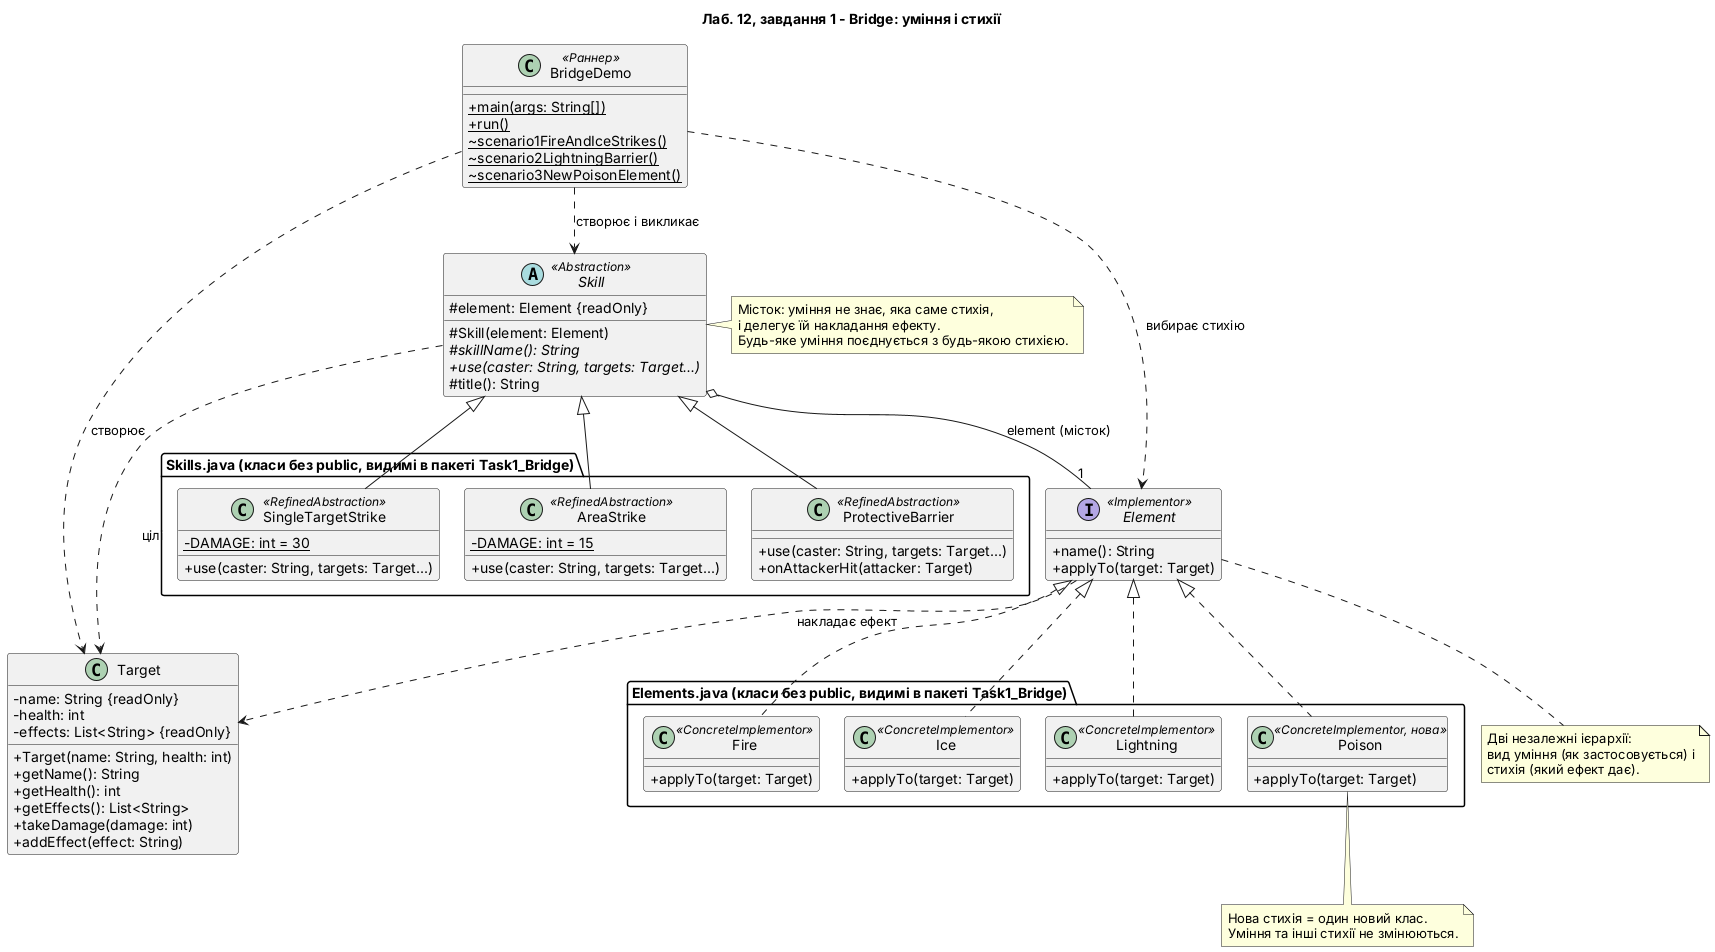

The diagram above was rendered by PlantUML. Its source (embedded in the PNG):
@startuml task1_bridge
title Лаб. 12, завдання 1 - Bridge: уміння і стихії
skinparam classAttributeIconSize 0
skinparam shadowing false
set separator none
skinparam nodesep 25
skinparam ranksep 50

class BridgeDemo <<Раннер>> {
  + {static} main(args: String[])
  + {static} run()
  ~ {static} scenario1FireAndIceStrikes()
  ~ {static} scenario2LightningBarrier()
  ~ {static} scenario3NewPoisonElement()
}

abstract class Skill <<Abstraction>> {
  # element: Element {readOnly}
  # Skill(element: Element)
  # {abstract} skillName(): String
  + {abstract} use(caster: String, targets: Target...)
  # title(): String
}

package "Skills.java (класи без public, видимі в пакеті Task1_Bridge)" {
class SingleTargetStrike <<RefinedAbstraction>> {
  - {static} DAMAGE: int = 30
  + use(caster: String, targets: Target...)
}
class AreaStrike <<RefinedAbstraction>> {
  - {static} DAMAGE: int = 15
  + use(caster: String, targets: Target...)
}
class ProtectiveBarrier <<RefinedAbstraction>> {
  + use(caster: String, targets: Target...)
  + onAttackerHit(attacker: Target)
}
}

interface Element <<Implementor>> {
  + name(): String
  + applyTo(target: Target)
}

package "Elements.java (класи без public, видимі в пакеті Task1_Bridge)" {
class Fire <<ConcreteImplementor>> {
  + applyTo(target: Target)
}
class Ice <<ConcreteImplementor>> {
  + applyTo(target: Target)
}
class Lightning <<ConcreteImplementor>> {
  + applyTo(target: Target)
}
class Poison <<ConcreteImplementor, нова>> {
  + applyTo(target: Target)
}
}

class Target {
  - name: String {readOnly}
  - health: int
  - effects: List<String> {readOnly}
  + Target(name: String, health: int)
  + getName(): String
  + getHealth(): int
  + getEffects(): List<String>
  + takeDamage(damage: int)
  + addEffect(effect: String)
}

Skill <|-- SingleTargetStrike
Skill <|-- AreaStrike
Skill <|-- ProtectiveBarrier

Element <|.. Fire
Element <|.. Ice
Element <|.. Lightning
Element <|.. Poison

Skill o-- "1" Element : element (місток)
Skill ..> Target : цілі
Element ..> Target : накладає ефект

BridgeDemo ..> Skill : створює і викликає
BridgeDemo ..> Element : вибирає стихію
BridgeDemo ..> Target : створює

note right of Skill
  Місток: уміння не знає, яка саме стихія,
  і делегує їй накладання ефекту.
  Будь-яке уміння поєднується з будь-якою стихією.
end note

note bottom of Poison
  Нова стихія = один новий клас.
  Уміння та інші стихії не змінюються.
end note

note bottom of Element
  Дві незалежні ієрархії:
  вид уміння (як застосовується) і
  стихія (який ефект дає).
end note
@enduml